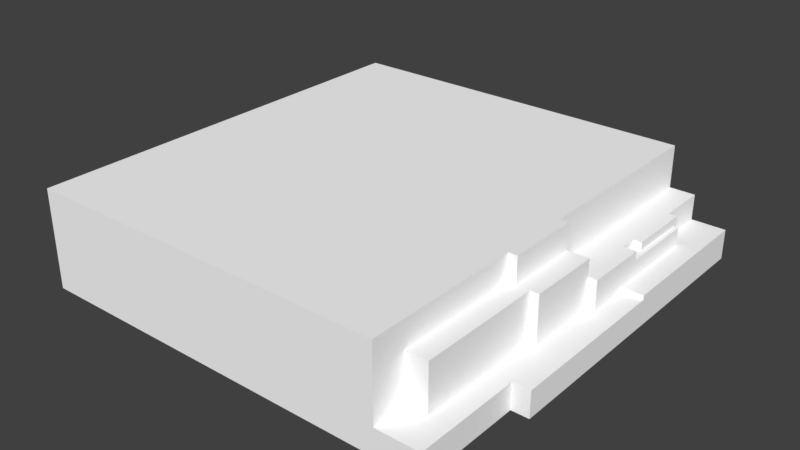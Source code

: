 # Source: Grass_Tile_River_Bank_04.blend  (saved by Blender 2.79.0; exported with 4.5.12 LTS)
import bpy
from mathutils import Matrix  # noqa: F401  (used for matrix-valued properties, if any)

bpy.ops.wm.read_factory_settings(use_empty=True)
scene = bpy.context.scene
scene.name = 'Scene'

# ---- collections
col_collection_1 = bpy.data.collections.new('Collection 1'); scene.collection.children.link(col_collection_1)

# ---- materials (node trees are filled in below, after node groups)
mat_palette_022 = bpy.data.materials.new('palette.022')
mat_palette_022.alpha_threshold = 0.0
mat_palette_022.use_transparent_shadow = False
mat_palette_022.diffuse_color = (1.0, 1.0, 1.0, 1.0)
mat_palette_022.specular_color = (0.0, 0.0, 0.0)
mat_palette_022.roughness = 0.5
mat_palette_022.specular_intensity = 1.0

# ---- node groups
ng_auto_smooth = bpy.data.node_groups.new('Auto Smooth', 'GeometryNodeTree')
_s = ng_auto_smooth.interface.new_socket(name='Geometry', in_out='OUTPUT', socket_type='NodeSocketGeometry')
_s = ng_auto_smooth.interface.new_socket(name='Geometry', in_out='INPUT', socket_type='NodeSocketGeometry')
_s = ng_auto_smooth.interface.new_socket(name='Angle', in_out='INPUT', socket_type='NodeSocketFloat')
_s.subtype = 'ANGLE'
_s.min_value = 0.0
_s.max_value = 3.142
ng_auto_smooth.is_modifier = True
_N = ng_auto_smooth.nodes; _L = ng_auto_smooth.links
n0 = _N.new('NodeGroupOutput'); n0.name = 'Group Output'; n0.location = (480, -100)
n1 = _N.new('NodeGroupInput'); n1.name = 'Group Input'; n1.location = (-420, -300)
n2 = _N.new('NodeGroupInput'); n2.name = 'Group Input.001'; n2.location = (-60, -100)
n3 = _N.new('GeometryNodeSetShadeSmooth'); n3.name = 'Set Shade Smooth'; n3.location = (120, -100)
n3.domain = 'EDGE'
n4 = _N.new('GeometryNodeSetShadeSmooth'); n4.name = 'Set Shade Smooth.001'; n4.location = (300, -100)
n5 = _N.new('GeometryNodeInputMeshEdgeAngle'); n5.name = 'Edge Angle'; n5.location = (-420, -220)
n6 = _N.new('GeometryNodeInputEdgeSmooth'); n6.name = 'Is Edge Smooth'; n6.location = (-60, -160)
n7 = _N.new('GeometryNodeInputShadeSmooth'); n7.name = 'Is Face Smooth'; n7.location = (-240, -340)
n8 = _N.new('FunctionNodeBooleanMath'); n8.name = 'Boolean Math'; n8.location = (-60, -220)
n9 = _N.new('FunctionNodeCompare'); n9.name = 'Compare'; n9.location = (-240, -180)
n9.operation = 'LESS_EQUAL'
_L.new(n5.outputs[0], n9.inputs[0])
_L.new(n4.outputs[0], n0.inputs[0])
_L.new(n1.outputs[1], n9.inputs[1])
_L.new(n9.outputs[0], n8.inputs[0])
_L.new(n7.outputs[0], n8.inputs[1])
_L.new(n2.outputs[0], n3.inputs[0])
_L.new(n6.outputs[0], n3.inputs[1])
_L.new(n3.outputs[0], n4.inputs[0])
_L.new(n8.outputs[0], n3.inputs[2])
n0.is_active_output = True

# ---- material node trees

# ---- world
world_world = bpy.data.worlds.new('World'); scene.world = world_world
world_world.color = (0.05088, 0.05088, 0.05088)
world_world.use_sun_shadow = False
world_world.sun_shadow_jitter_overblur = 0.0
world_world.cycles.sampling_method = 'MANUAL'

# ---- meshes
me_grama_tile_ponte_06_001 = bpy.data.meshes.new('grama_tile_ponte_06.001')
me_grama_tile_ponte_06_001.from_pydata([(-50.0, -4.196e-05, -50.0), (46.0, -4.196e-05, 25.0), (-50.0, 10.54, -9.296), (50.0, -4.196e-05, -50.0), (-22.17, -4.196e-05, 50.0), (-24.14, 2.168, 50.0), (-19.53, 3.755, 50.0), (-20.94, 6.102, 50.0), (-15.41, 5.369, 50.0), (-11.37, 4.501, 50.0), (-19.48, 11.92, 50.0), (-13.97, 8.028, 50.0), (-7.161, 1.87, 50.0), (-6.972, 4.447, 50.0), (-9.413, 9.262, 50.0), (-7.704, 13.7, 50.0), (-2.36, 2.25, 50.0), (4.395, 1.843, 50.0), (-2.333, 6.373, 50.0), (-4.354, 11.32, 50.0), (-0.7053, 10.82, 50.0), (-50.0, 23.0, -50.0), (36.0, 23.0, -50.0), (36.0, 23.0, -4.0), (-50.0, -4.196e-05, 50.0), (36.0, 23.0, 13.0), (-50.0, 23.0, 50.0), (-14.19, 12.96, 50.0), (-13.56, 15.95, 50.0), (-17.85, 18.5, 50.0), (-17.2, 21.14, 50.0), (-7.65, 23.0, 50.0), (-8.192, 17.44, 50.0), (-9.901, 21.59, 50.0), (-4.666, 21.02, 50.0), (-2.035, 16.17, 50.0), (-1.872, 18.63, 50.0), (14.82, 23.0, 50.0), (42.0, 7.0, -50.0), (36.0, 13.0, -50.0), (42.0, 13.0, -50.0), (42.0, 7.0, -38.0), (44.0, 7.0, -38.0), (45.0, 7.0, -37.0), (44.0, 7.0, -37.0), (44.0, 13.0, -38.0), (44.0, 11.0, -37.0), (45.0, 11.0, -37.0), (45.0, 11.0, -19.0), (44.0, 11.0, -23.0), (42.0, 11.0, -23.0), (45.0, 6.0, -14.0), (45.0, 7.0, -14.0), (45.0, 13.0, -4.0), (50.0, 7.0, -50.0), (50.0, -4.196e-05, -23.33), (50.0, 7.0, -14.0), (50.0, -4.196e-05, 25.0), (43.0, 6.0, -4.0), (45.0, 6.0, -4.0), (43.0, 6.0, 13.0), (46.0, 6.0, 25.0), (50.0, 6.0, -14.0), (50.0, 6.0, 25.0), (1.899, 8.272, 50.0), (46.0, -4.196e-05, 50.0), (7.053, 14.73, 50.0), (41.0, 6.0, 13.0), (43.0, 13.0, -4.0), (41.0, 6.0, 42.0), (36.0, 6.0, 42.0), (41.0, 17.0, 42.0), (46.0, 6.0, 50.0), (42.0, 13.0, -38.0), (42.0, 13.0, -23.0), (42.0, 13.0, -19.0), (36.0, 13.0, -4.0), (38.0, 23.0, -4.0), (45.0, 13.0, -19.0), (38.0, 17.0, -4.0), (38.0, 17.0, 13.0), (44.0, 13.0, -23.0), (42.0, 11.0, -19.0), (2.767, 16.46, 50.0), (5.29, 16.03, 50.0), (2.102, 21.17, 50.0), (8.843, 21.27, 50.0), (11.64, 14.89, 50.0), (11.14, 19.73, 50.0), (36.0, 6.0, 50.0), (36.0, 23.0, 50.0), (41.0, 17.0, 13.0), (36.0, 17.0, 13.0), (38.0, 23.0, 13.0), (36.0, 17.0, 42.0), (43.0, 17.0, -4.0), (43.0, 17.0, 13.0)], [], [(24, 5, 6), (42, 45, 46, 44), (10, 7, 6), (11, 8, 9), (9, 8, 12), (14, 11, 9), (64, 18, 16), (20, 19, 18), (18, 13, 12), (2, 21, 0), (21, 39, 38), (22, 39, 21), (25, 21, 26), (23, 21, 25), (30, 29, 28), (31, 25, 26), (33, 30, 32), (31, 30, 33), (34, 33, 32), (35, 15, 19), (36, 32, 15), (83, 19, 20), (35, 19, 83), (31, 33, 34), (85, 34, 36), (37, 25, 31), (40, 41, 38), (43, 38, 42), (44, 43, 42), (47, 46, 49), (41, 40, 73), (48, 49, 82), (53, 43, 48), (56, 43, 52), (56, 55, 54), (56, 51, 62), (62, 55, 56), (53, 58, 59), (61, 58, 60), (63, 57, 62), (62, 51, 61), (66, 64, 65), (68, 60, 58), (96, 91, 60), (63, 1, 57), (91, 67, 60), (69, 70, 89), (65, 1, 72), (72, 89, 65), (72, 67, 69), (40, 38, 39), (76, 39, 23), (75, 39, 76), (95, 68, 79), (95, 79, 80), (79, 68, 76), (75, 82, 74), (81, 50, 49), (53, 78, 68), (88, 83, 84), (86, 83, 88), (85, 83, 86), (37, 85, 86), (37, 86, 88), (85, 36, 35), (90, 88, 89), (37, 88, 90), (90, 25, 37), (87, 65, 89), (88, 87, 89), (93, 80, 79), (93, 77, 25), (93, 25, 80), (77, 23, 25), (90, 94, 25), (91, 80, 94), (96, 68, 95), (71, 67, 91), (94, 70, 71), (89, 94, 90), (64, 16, 65), (20, 18, 64), (37, 34, 85), (81, 49, 45), (27, 10, 8), (27, 8, 11), (83, 20, 64), (0, 21, 3), (0, 26, 2), (0, 24, 26), (5, 24, 4), (6, 5, 4), (8, 6, 4), (8, 10, 6), (10, 24, 7), (7, 24, 6), (12, 8, 4), (13, 9, 12), (14, 27, 11), (13, 14, 9), (16, 12, 4), (17, 16, 4), (65, 16, 17), (18, 19, 13), (19, 14, 13), (19, 15, 14), (16, 18, 12), (2, 26, 21), (23, 22, 21), (28, 10, 27), (28, 29, 10), (29, 24, 10), (31, 26, 30), (29, 26, 24), (29, 30, 26), (32, 28, 15), (15, 28, 27), (15, 27, 14), (32, 30, 28), (35, 36, 15), (37, 31, 34), (34, 32, 36), (43, 54, 38), (38, 54, 3), (42, 38, 41), (41, 73, 42), (43, 44, 46, 47), (73, 74, 81, 45), (73, 45, 42), (47, 48, 43), (48, 47, 49), (82, 49, 50), (53, 52, 43), (54, 55, 3), (3, 55, 1), (62, 57, 55), (56, 54, 43), (56, 52, 51), (53, 51, 52), (51, 53, 59), (61, 59, 58), (61, 51, 59), (65, 17, 4), (63, 62, 61), (63, 61, 1), (72, 1, 61), (61, 60, 67), (72, 69, 89), (69, 71, 70), (94, 89, 70), (72, 61, 67), (73, 40, 39), (23, 39, 22), (48, 82, 75, 78), (74, 73, 39), (75, 74, 39), (68, 78, 76), (23, 79, 76), (23, 77, 79), (81, 74, 50), (74, 82, 50), (78, 53, 48), (78, 75, 76), (66, 83, 64), (66, 84, 83), (66, 88, 84), (87, 66, 65), (83, 85, 35), (88, 66, 87), (91, 95, 80), (77, 93, 79), (80, 25, 92), (94, 80, 92), (25, 94, 92), (96, 95, 91), (71, 69, 67), (71, 91, 94), (21, 38, 3), (45, 49, 46), (53, 68, 58), (96, 60, 68)])
_uv = me_grama_tile_ponte_06_001.uv_layers.new(name='UVMap')
_uv.uv.foreach_set('vector', [0.3568, 0.501, 0.3457, 0.6298, 0.3376, 0.6527, 0.7038, 0.6673, 0.7344, 0.6673, 0.7242, 0.6723, 0.7038, 0.6723, 0.296, 0.653, 0.3257, 0.6457, 0.3376, 0.6527, 0.3159, 0.6804, 0.3294, 0.6733, 0.3338, 0.6934, 0.3338, 0.6934, 0.3294, 0.6733, 0.3472, 0.7143, 0.3096, 0.7031, 0.3159, 0.6804, 0.3338, 0.6934, 0.3146, 0.7595, 0.3243, 0.7384, 0.3453, 0.7382, 0.3016, 0.7465, 0.2991, 0.7283, 0.3243, 0.7384, 0.3243, 0.7384, 0.3341, 0.7153, 0.3472, 0.7143, 0.05473, 0.7963, 0.1182, 0.999, 0.001019, 0.999, 0.1203, 0.999, 0.1713, 0.5707, 0.2018, 0.5408, 0.1203, 0.5707, 0.1713, 0.5707, 0.1203, 0.999, 0.9511, 0.1853, 0.5127, 0.499, 0.5127, 0.0009961, 0.9511, 0.2699, 0.5127, 0.499, 0.9511, 0.1853, 0.249, 0.6644, 0.2625, 0.6611, 0.2755, 0.6825, 0.7286, 0.0009961, 0.9511, 0.1853, 0.5127, 0.0009961, 0.2467, 0.7007, 0.249, 0.6644, 0.2679, 0.7092, 0.2396, 0.7119, 0.249, 0.6644, 0.2467, 0.7007, 0.2496, 0.7268, 0.2467, 0.7007, 0.2679, 0.7092, 0.2744, 0.7399, 0.287, 0.7116, 0.2991, 0.7283, 0.2618, 0.7407, 0.2679, 0.7092, 0.287, 0.7116, 0.2729, 0.7638, 0.2991, 0.7283, 0.3016, 0.7465, 0.2744, 0.7399, 0.2991, 0.7283, 0.2729, 0.7638, 0.2396, 0.7119, 0.2467, 0.7007, 0.2496, 0.7268, 0.2489, 0.7605, 0.2496, 0.7268, 0.2618, 0.7407, 0.8431, 0.0009961, 0.9511, 0.1853, 0.7286, 0.0009961, 0.7364, 0.6006, 0.767, 0.5408, 0.767, 0.6006, 0.5804, 0.6554, 0.5652, 0.7201, 0.5753, 0.6604, 0.5753, 0.6554, 0.5804, 0.6554, 0.5753, 0.6604, 0.6936, 0.7171, 0.6885, 0.7171, 0.6885, 0.6474, 0.767, 0.5408, 0.7364, 0.6006, 0.7364, 0.5408, 0.6936, 0.6275, 0.6885, 0.6474, 0.6783, 0.6275, 0.6436, 0.7052, 0.6131, 0.5408, 0.6335, 0.6305, 0.6059, 0.5408, 0.5804, 0.6554, 0.5804, 0.5408, 0.9633, 0.1952, 0.999, 0.2417, 0.9633, 0.3745, 0.5906, 0.5289, 0.5957, 0.504, 0.5957, 0.5289, 0.9684, 0.1952, 0.999, 0.2417, 0.9633, 0.1952, 0.5295, 0.504, 0.5397, 0.5388, 0.5295, 0.5388, 0.379, 0.696, 0.4163, 0.5555, 0.4033, 0.6392, 0.9684, 0.000996, 0.999, 0.000996, 0.9684, 0.1952, 0.3887, 0.501, 0.4139, 0.5047, 0.379, 0.696, 0.2817, 0.7851, 0.3146, 0.7595, 0.3568, 0.9791, 0.6661, 0.6255, 0.7017, 0.5408, 0.7017, 0.6255, 0.7639, 0.6544, 0.7741, 0.6544, 0.7639, 0.7092, 0.507, 0.509, 0.5274, 0.5388, 0.507, 0.5388, 0.7741, 0.6544, 0.7741, 0.7092, 0.7639, 0.7092, 0.3911, 0.7834, 0.4163, 0.7872, 0.4102, 0.8266, 0.7038, 0.6653, 0.7038, 0.5408, 0.7344, 0.6653, 0.3262, 0.9791, 0.3262, 0.9293, 0.3568, 0.9791, 0.3598, 0.8191, 0.4134, 0.6407, 0.3911, 0.7834, 0.1713, 0.5408, 0.2018, 0.5408, 0.1713, 0.5707, 0.4184, 0.9163, 0.4184, 0.6873, 0.4693, 0.9163, 0.4867, 0.8416, 0.5172, 0.6873, 0.5172, 0.9163, 0.7721, 0.6325, 0.7721, 0.6524, 0.7466, 0.6325, 0.555, 0.9163, 0.5295, 0.9163, 0.5295, 0.8317, 0.7466, 0.6325, 0.7721, 0.6524, 0.7364, 0.6524, 0.5764, 0.5239, 0.5662, 0.5239, 0.5764, 0.504, 0.5764, 0.5259, 0.5662, 0.5359, 0.5662, 0.5259, 0.4714, 0.9163, 0.4714, 0.8416, 0.4816, 0.9163, 0.2562, 0.8055, 0.2729, 0.7638, 0.2751, 0.7763, 0.2484, 0.794, 0.2729, 0.7638, 0.2562, 0.8055, 0.2489, 0.7605, 0.2729, 0.7638, 0.2484, 0.794, 0.2396, 0.8238, 0.2489, 0.7605, 0.2484, 0.794, 0.2396, 0.8238, 0.2484, 0.794, 0.2562, 0.8055, 0.2489, 0.7605, 0.2618, 0.7407, 0.2744, 0.7399, 0.2396, 0.9293, 0.2562, 0.8055, 0.3262, 0.9293, 0.2396, 0.8238, 0.2562, 0.8055, 0.2396, 0.9293, 0.9511, 0.000996, 0.9511, 0.1853, 0.8431, 0.0009961, 0.2809, 0.808, 0.3568, 0.9791, 0.3262, 0.9293, 0.2562, 0.8055, 0.2809, 0.808, 0.3262, 0.9293, 0.6763, 0.7122, 0.6457, 0.7122, 0.6457, 0.6275, 0.9613, 0.1853, 0.9613, 0.2699, 0.9511, 0.1853, 0.5417, 0.504, 0.5519, 0.504, 0.5417, 0.5339, 0.9613, 0.2699, 0.9511, 0.2699, 0.9511, 0.1853, 0.505, 0.6853, 0.4744, 0.6454, 0.505, 0.501, 0.5448, 0.8317, 0.5295, 0.8317, 0.5193, 0.6873, 0.6457, 0.5408, 0.6661, 0.6255, 0.6457, 0.6255, 0.5631, 0.6853, 0.507, 0.5408, 0.5631, 0.5408, 0.7619, 0.6544, 0.7619, 0.7092, 0.7364, 0.6544, 0.4184, 0.6853, 0.4744, 0.6454, 0.505, 0.6853, 0.3146, 0.7595, 0.3453, 0.7382, 0.3568, 0.9791, 0.3016, 0.7465, 0.3243, 0.7384, 0.3146, 0.7595, 0.2396, 0.8238, 0.2496, 0.7268, 0.2489, 0.7605, 0.7344, 0.742, 0.7242, 0.742, 0.7344, 0.6673, 0.2907, 0.6793, 0.296, 0.653, 0.3294, 0.6733, 0.2907, 0.6793, 0.3294, 0.6733, 0.3159, 0.6804, 0.2729, 0.7638, 0.3016, 0.7465, 0.3146, 0.7595, 0.2375, 0.999, 0.1203, 0.999, 0.2375, 0.501, 0.001019, 0.999, 0.1182, 0.501, 0.05473, 0.7963, 0.001019, 0.999, 0.001019, 0.501, 0.1182, 0.501, 0.3457, 0.6298, 0.3568, 0.501, 0.3568, 0.6396, 0.3376, 0.6527, 0.3457, 0.6298, 0.3568, 0.6396, 0.3294, 0.6733, 0.3376, 0.6527, 0.3568, 0.6396, 0.3294, 0.6733, 0.296, 0.653, 0.3376, 0.6527, 0.296, 0.653, 0.3568, 0.501, 0.3257, 0.6457, 0.3257, 0.6457, 0.3568, 0.501, 0.3376, 0.6527, 0.3472, 0.7143, 0.3294, 0.6733, 0.3568, 0.6396, 0.3341, 0.7153, 0.3338, 0.6934, 0.3472, 0.7143, 0.3096, 0.7031, 0.2907, 0.6793, 0.3159, 0.6804, 0.3341, 0.7153, 0.3096, 0.7031, 0.3338, 0.6934, 0.3453, 0.7382, 0.3472, 0.7143, 0.3568, 0.6396, 0.3474, 0.7719, 0.3453, 0.7382, 0.3568, 0.6396, 0.3568, 0.9791, 0.3453, 0.7382, 0.3474, 0.7719, 0.3243, 0.7384, 0.2991, 0.7283, 0.3341, 0.7153, 0.2991, 0.7283, 0.3096, 0.7031, 0.3341, 0.7153, 0.2991, 0.7283, 0.287, 0.7116, 0.3096, 0.7031, 0.3453, 0.7382, 0.3243, 0.7384, 0.3472, 0.7143, 0.05473, 0.7963, 0.1182, 0.501, 0.1182, 0.999, 0.9511, 0.2699, 0.9511, 0.499, 0.5127, 0.499, 0.2755, 0.6825, 0.296, 0.653, 0.2907, 0.6793, 0.2755, 0.6825, 0.2625, 0.6611, 0.296, 0.653, 0.2625, 0.6611, 0.3568, 0.501, 0.296, 0.653, 0.2396, 0.7119, 0.2396, 0.501, 0.249, 0.6644, 0.2625, 0.6611, 0.2396, 0.501, 0.3568, 0.501, 0.2625, 0.6611, 0.249, 0.6644, 0.2396, 0.501, 0.2679, 0.7092, 0.2755, 0.6825, 0.287, 0.7116, 0.287, 0.7116, 0.2755, 0.6825, 0.2907, 0.6793, 0.287, 0.7116, 0.2907, 0.6793, 0.3096, 0.7031, 0.2679, 0.7092, 0.249, 0.6644, 0.2755, 0.6825, 0.2744, 0.7399, 0.2618, 0.7407, 0.287, 0.7116, 0.2396, 0.8238, 0.2396, 0.7119, 0.2496, 0.7268, 0.2496, 0.7268, 0.2679, 0.7092, 0.2618, 0.7407, 0.5804, 0.6554, 0.6059, 0.7201, 0.5652, 0.7201, 0.2018, 0.5408, 0.2018, 0.501, 0.2375, 0.501, 0.5753, 0.6604, 0.5652, 0.7201, 0.5652, 0.6604, 0.5641, 0.504, 0.5641, 0.5339, 0.5539, 0.504, 0.6029, 0.5239, 0.5978, 0.5239, 0.5978, 0.504, 0.6029, 0.504, 0.4867, 0.747, 0.4867, 0.8217, 0.4765, 0.8217, 0.4765, 0.747, 0.5641, 0.5339, 0.5539, 0.5339, 0.5539, 0.504, 0.6335, 0.5408, 0.6335, 0.6305, 0.6131, 0.5408, 0.6936, 0.6275, 0.6936, 0.7171, 0.6885, 0.6474, 0.6783, 0.6275, 0.6885, 0.6474, 0.6783, 0.6474, 0.6436, 0.7052, 0.6131, 0.6554, 0.6131, 0.5408, 0.9633, 0.3745, 0.999, 0.2417, 0.999, 0.3745, 0.001019, 0.499, 0.001019, 0.3662, 0.02141, 0.1255, 0.9684, 0.1952, 0.999, 0.000996, 0.999, 0.2417, 0.6059, 0.5408, 0.6059, 0.7201, 0.5804, 0.6554, 0.5906, 0.5289, 0.5906, 0.504, 0.5957, 0.504, 0.6436, 0.7052, 0.608, 0.6554, 0.6131, 0.6554, 0.608, 0.6554, 0.6436, 0.7052, 0.608, 0.7052, 0.379, 0.696, 0.4062, 0.554, 0.4163, 0.5555, 0.379, 0.696, 0.4139, 0.5047, 0.4062, 0.554, 0.3568, 0.9791, 0.3474, 0.7719, 0.3568, 0.6396, 0.3588, 0.693, 0.3887, 0.501, 0.379, 0.696, 0.507, 0.509, 0.5274, 0.509, 0.5274, 0.5388, 0.7344, 0.6653, 0.7038, 0.5408, 0.7344, 0.5408, 0.379, 0.696, 0.4033, 0.6392, 0.4134, 0.6407, 0.3598, 0.8191, 0.3911, 0.7834, 0.4102, 0.8266, 0.7364, 0.7092, 0.7364, 0.6544, 0.7619, 0.7092, 0.4744, 0.6454, 0.4184, 0.6853, 0.4184, 0.6454, 0.3598, 0.8191, 0.379, 0.696, 0.4134, 0.6407, 0.4867, 0.747, 0.4867, 0.6873, 0.5172, 0.6873, 0.4693, 0.9163, 0.4184, 0.6873, 0.4693, 0.6873, 0.5784, 0.5189, 0.5784, 0.504, 0.5886, 0.504, 0.5886, 0.5189, 0.4867, 0.8217, 0.4867, 0.747, 0.5172, 0.6873, 0.4867, 0.8416, 0.4867, 0.8217, 0.5172, 0.6873, 0.4816, 0.9163, 0.4714, 0.8416, 0.5172, 0.9163, 0.7364, 0.6026, 0.7466, 0.6325, 0.7364, 0.6524, 0.7364, 0.6026, 0.7466, 0.6026, 0.7466, 0.6325, 0.5764, 0.5259, 0.5764, 0.5359, 0.5662, 0.5359, 0.5764, 0.504, 0.5662, 0.5239, 0.5662, 0.504, 0.6436, 0.6305, 0.6436, 0.7052, 0.6335, 0.6305, 0.4714, 0.8416, 0.4867, 0.8416, 0.5172, 0.9163, 0.2817, 0.7851, 0.2729, 0.7638, 0.3146, 0.7595, 0.2817, 0.7851, 0.2751, 0.7763, 0.2729, 0.7638, 0.2817, 0.7851, 0.2562, 0.8055, 0.2751, 0.7763, 0.2809, 0.808, 0.2817, 0.7851, 0.3568, 0.9791, 0.2729, 0.7638, 0.2489, 0.7605, 0.2744, 0.7399, 0.2562, 0.8055, 0.2817, 0.7851, 0.2809, 0.808, 0.5448, 0.8317, 0.555, 0.9163, 0.5295, 0.8317, 0.6763, 0.6275, 0.6763, 0.7122, 0.6457, 0.6275, 0.5417, 0.5339, 0.5519, 0.504, 0.5519, 0.5339, 0.5193, 0.6873, 0.5295, 0.8317, 0.5193, 0.8317, 0.505, 0.501, 0.4744, 0.6454, 0.4744, 0.501, 0.555, 0.8317, 0.555, 0.9163, 0.5448, 0.8317, 0.5631, 0.6853, 0.507, 0.6853, 0.507, 0.5408, 0.5448, 0.6873, 0.5448, 0.8317, 0.5193, 0.6873, 0.1203, 0.999, 0.2018, 0.5408, 0.2375, 0.501, 0.7344, 0.6673, 0.7242, 0.742, 0.7242, 0.6723, 0.5295, 0.504, 0.5397, 0.504, 0.5397, 0.5388, 0.6457, 0.5408, 0.7017, 0.5408, 0.6661, 0.6255])
me_grama_tile_ponte_06_001.materials.append(mat_palette_022)
me_grama_tile_ponte_06_001.use_remesh_preserve_volume = False
me_grama_tile_ponte_06_001.use_remesh_preserve_attributes = False
me_grama_tile_ponte_06_001.use_mirror_vertex_groups = False
me_grama_tile_ponte_06_001.update()

# ---- objects
ob_grama_tile_ponte_06 = bpy.data.objects.new('grama_tile_ponte_06', me_grama_tile_ponte_06_001)

# ---- transforms, parenting, visibility, modifiers, constraints
ob_grama_tile_ponte_06.location = (0.0, 0.0, 0.0)
ob_grama_tile_ponte_06.rotation_euler = (1.571, -0.0, 0.0)
ob_grama_tile_ponte_06.lineart.crease_threshold = 0.0
_m = ob_grama_tile_ponte_06.modifiers.new('Auto Smooth', 'NODES')
_m.node_group = ng_auto_smooth
_gi = [s.identifier for s in ng_auto_smooth.interface.items_tree if s.item_type == 'SOCKET' and s.in_out == 'INPUT']
_m[_gi[1]] = 0.5236  # Angle

# ---- collection membership
col_collection_1.objects.link(ob_grama_tile_ponte_06)

# ---- scene / render settings (as saved in the file)
scene.frame_start = 1; scene.frame_end = 250; scene.frame_set(1)
scene.render.engine = 'BLENDER_EEVEE_NEXT'
scene.render.resolution_percentage = 50
scene.render.dither_intensity = 0.0
scene.render.use_bake_selected_to_active = True
scene.cycles.use_denoising = False
scene.cycles.samples = 128
scene.cycles.sampling_pattern = 'TABULATED_SOBOL'
scene.cycles.use_adaptive_sampling = False
scene.cycles.use_light_tree = False
scene.cycles.blur_glossy = 0.0
scene.cycles.sample_clamp_indirect = 0.0
scene.view_settings.view_transform = 'Standard'
bpy.context.view_layer.update()

# ---- added for rendering (the .blend has no active camera and no usable light): camera, sun
cam_auto = bpy.data.cameras.new('AutoCamera')
cam_auto.lens = 50.0
cam_auto.sensor_width = 36.0
cam_auto.clip_end = 2326.52
ob_auto_camera = bpy.data.objects.new('AutoCamera', cam_auto)
scene.collection.objects.link(ob_auto_camera)
ob_auto_camera.location = (132.566, -159.079, 117.553)
ob_auto_camera.rotation_euler = (1.09748, -7.21219e-08, 0.694738)
scene.camera = ob_auto_camera
light_auto_sun = bpy.data.lights.new('AutoSun', 'SUN')
light_auto_sun.energy = 3.0
light_auto_sun.angle = 0.0523599
ob_auto_sun = bpy.data.objects.new('AutoSun', light_auto_sun)
scene.collection.objects.link(ob_auto_sun)
ob_auto_sun.rotation_euler = (0.872665, 0.174533, 0.523599)
bpy.context.view_layer.update()
